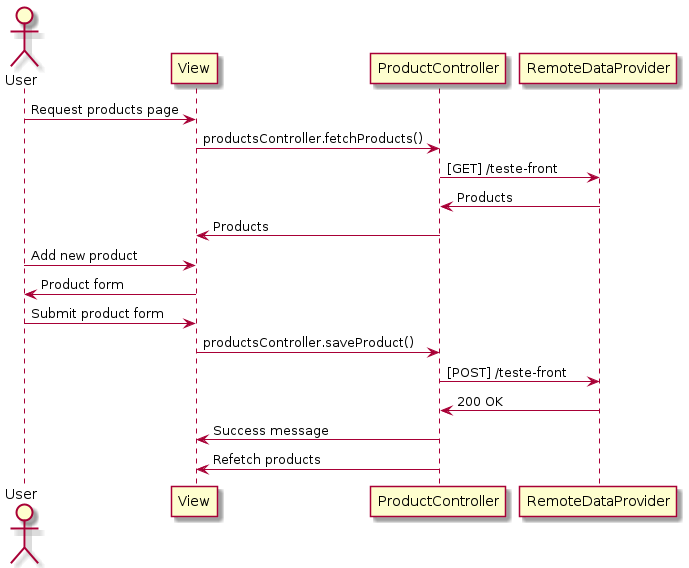

The diagram above was rendered by PlantUML. Its source (embedded in the PNG):
@startuml sequence
actor User

User -> View: Request products page
View -> ProductController: productsController.fetchProducts()
ProductController -> RemoteDataProvider: [GET] /teste-front
RemoteDataProvider -> ProductController: Products 
ProductController -> View: Products

User -> View: Add new product
View -> User: Product form
User -> View: Submit product form
View -> ProductController: productsController.saveProduct()
ProductController -> RemoteDataProvider: [POST] /teste-front
RemoteDataProvider -> ProductController: 200 OK
ProductController -> View: Success message
ProductController -> View: Refetch products
@enduml